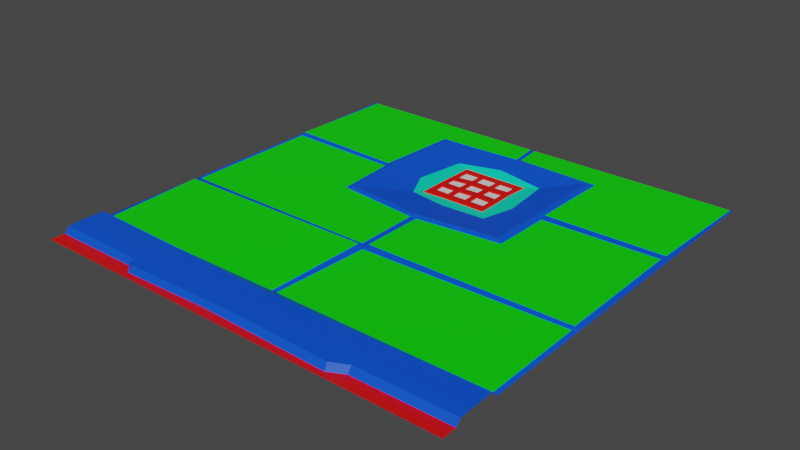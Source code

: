 # Source: road8.blend  (saved by Blender 3.6.11; exported with 4.5.12 LTS)
import bpy
from mathutils import Matrix  # noqa: F401  (used for matrix-valued properties, if any)

bpy.ops.wm.read_factory_settings(use_empty=True)
scene = bpy.context.scene
scene.name = 'Scene'

# ---- materials (node trees are filled in below, after node groups)
mat_material_001 = bpy.data.materials.new('Material.001')
mat_material_001.use_transparent_shadow = False
mat_material_002 = bpy.data.materials.new('Material.002')
mat_material_002.use_transparent_shadow = False
mat_material_003 = bpy.data.materials.new('Material.003')
mat_material_003.use_transparent_shadow = False
mat_material_004 = bpy.data.materials.new('Material.004')
mat_material_004.use_transparent_shadow = False
mat_material_005 = bpy.data.materials.new('Material.005')
mat_material_005.use_transparent_shadow = False

# ---- material node trees
mat_material_001.use_nodes = True; mat_material_001.node_tree.nodes.clear()
_N = mat_material_001.node_tree.nodes; _L = mat_material_001.node_tree.links
n0 = _N.new('ShaderNodeBsdfPrincipled'); n0.name = 'Principled BSDF'; n0.location = (10, 300)
n0.distribution = 'GGX'
n0.subsurface_method = 'RANDOM_WALK_SKIN'
n0.inputs[0].default_value = (0.0, 0.08102, 0.8, 1.0)
n0.inputs[3].default_value = 1.45
n0.inputs[27].default_value = (0.0, 0.0, 0.0, 1.0)
n0.inputs[28].default_value = 1.0
n1 = _N.new('ShaderNodeOutputMaterial'); n1.name = 'Material Output'; n1.location = (300, 300)
_L.new(n0.outputs[0], n1.inputs[0])
n1.is_active_output = True
mat_material_002.use_nodes = True; mat_material_002.node_tree.nodes.clear()
_N = mat_material_002.node_tree.nodes; _L = mat_material_002.node_tree.links
n0 = _N.new('ShaderNodeBsdfPrincipled'); n0.name = 'Principled BSDF'; n0.location = (10, 300)
n0.distribution = 'GGX'
n0.subsurface_method = 'RANDOM_WALK_SKIN'
n0.inputs[0].default_value = (0.8, 0.00248, 0.0, 1.0)
n0.inputs[3].default_value = 1.45
n0.inputs[27].default_value = (0.0, 0.0, 0.0, 1.0)
n0.inputs[28].default_value = 1.0
n1 = _N.new('ShaderNodeOutputMaterial'); n1.name = 'Material Output'; n1.location = (300, 300)
_L.new(n0.outputs[0], n1.inputs[0])
n1.is_active_output = True
mat_material_003.use_nodes = True; mat_material_003.node_tree.nodes.clear()
_N = mat_material_003.node_tree.nodes; _L = mat_material_003.node_tree.links
n0 = _N.new('ShaderNodeBsdfPrincipled'); n0.name = 'Principled BSDF'; n0.location = (10, 300)
n0.distribution = 'GGX'
n0.subsurface_method = 'RANDOM_WALK_SKIN'
n0.inputs[0].default_value = (0.001275, 0.8, 0.0, 1.0)
n0.inputs[3].default_value = 1.45
n0.inputs[27].default_value = (0.0, 0.0, 0.0, 1.0)
n0.inputs[28].default_value = 1.0
n1 = _N.new('ShaderNodeOutputMaterial'); n1.name = 'Material Output'; n1.location = (300, 300)
_L.new(n0.outputs[0], n1.inputs[0])
n1.is_active_output = True
mat_material_004.use_nodes = True; mat_material_004.node_tree.nodes.clear()
_N = mat_material_004.node_tree.nodes; _L = mat_material_004.node_tree.links
n0 = _N.new('ShaderNodeBsdfPrincipled'); n0.name = 'Principled BSDF'; n0.location = (10, 300)
n0.distribution = 'GGX'
n0.subsurface_method = 'RANDOM_WALK_SKIN'
n0.inputs[3].default_value = 1.45
n0.inputs[27].default_value = (0.0, 0.0, 0.0, 1.0)
n0.inputs[28].default_value = 1.0
n1 = _N.new('ShaderNodeOutputMaterial'); n1.name = 'Material Output'; n1.location = (300, 300)
_L.new(n0.outputs[0], n1.inputs[0])
n1.is_active_output = True
mat_material_005.use_nodes = True; mat_material_005.node_tree.nodes.clear()
_N = mat_material_005.node_tree.nodes; _L = mat_material_005.node_tree.links
n0 = _N.new('ShaderNodeBsdfPrincipled'); n0.name = 'Principled BSDF'; n0.location = (10, 300)
n0.distribution = 'GGX'
n0.subsurface_method = 'RANDOM_WALK_SKIN'
n0.inputs[0].default_value = (0.0, 0.8, 0.514, 1.0)
n0.inputs[3].default_value = 1.45
n0.inputs[27].default_value = (0.0, 0.0, 0.0, 1.0)
n0.inputs[28].default_value = 1.0
n1 = _N.new('ShaderNodeOutputMaterial'); n1.name = 'Material Output'; n1.location = (300, 300)
_L.new(n0.outputs[0], n1.inputs[0])
n1.is_active_output = True

# ---- world
world_world = bpy.data.worlds.new('World'); scene.world = world_world
world_world.use_nodes = True; world_world.node_tree.nodes.clear()
_N = world_world.node_tree.nodes; _L = world_world.node_tree.links
n0 = _N.new('ShaderNodeOutputWorld'); n0.name = 'World Output'; n0.location = (300, 300)
n1 = _N.new('ShaderNodeBackground'); n1.name = 'Background'; n1.location = (10, 300)
n1.inputs[0].default_value = (0.05088, 0.05088, 0.05088, 1.0)
_L.new(n1.outputs[0], n0.inputs[0])
n0.is_active_output = True
world_world.color = (0.05088, 0.05088, 0.05088)
world_world.use_sun_shadow = False
world_world.sun_shadow_jitter_overblur = 0.0

# ---- meshes
me_mesh = bpy.data.meshes.new('Mesh')
me_mesh.from_pydata([(500.0, 1.118e-06, -0.001526), (500.0, -7.451e-07, -500.0), (0.0, 1.118e-06, -0.001526), (0.0, -7.451e-07, -500.0), (500.0, 6.97, -33.01), (0.0, 6.97, -33.01), (500.0, 6.97, -64.44), (0.0, 6.97, -64.44), (500.0, 6.184, -22.85), (0.0, 6.184, -22.85), (500.0, -7.451e-07, -69.51), (0.0, -7.451e-07, -69.51), (0.0, 7.451e-07, -16.89), (500.0, 7.451e-07, -16.89), (500.0, -7.451e-07, -361.1), (0.0, -7.451e-07, -361.1), (247.0, 7.451e-07, -0.001526), (218.6, 7.451e-07, -10.9), (251.5, 6.184, -15.41), (251.5, 6.97, -38.43), (237.9, 6.97, -59.28), (250.0, -7.451e-07, -71.87), (250.0, -7.451e-07, -500.0), (244.0, -7.451e-07, -71.87), (244.0, -7.451e-07, -500.0), (497.4, -7.451e-07, -500.0), (493.4, -7.451e-07, -365.5), (492.3, -7.451e-07, -356.2), (496.2, 1.919, -69.58), (494.5, 6.97, -64.44), (494.5, 6.97, -33.01), (494.5, 6.184, -22.85), (494.5, 7.451e-07, -16.89), (3.359, -7.451e-07, -500.0), (3.359, 2.437, -363.8), (3.359, -7.451e-07, -358.4), (5.514, -7.451e-07, -69.51), (8.165, 6.97, -65.54), (5.916, 6.97, -33.01), (5.916, 6.184, -22.85), (5.915, 7.451e-07, -16.89), (105.8, 6.184, -22.15), (103.4, 7.451e-07, -16.76), (116.4, 6.184, -12.42), (114.2, 7.451e-07, -7.569), (369.5, 6.184, -12.75), (371.1, 7.451e-07, -7.143), (388.2, 6.184, -21.93), (389.1, 7.451e-07, -16.24), (0.0, -7.451e-07, -192.3), (4.281, -7.451e-07, -195.5), (247.6, 0.618, -194.2), (255.1, 1.531, -195.1), (494.5, 2.353, -195.2), (500.0, -7.451e-07, -192.3), (4.363, 2.835, -186.1), (247.9, 2.95, -187.8), (255.3, -7.451e-07, -185.9), (494.7, 0.8947, -190.1), (500.0, -7.451e-07, -453.2), (496.0, -7.451e-07, -454.7), (254.6, 1.71, -463.9), (247.7, 0.0, -463.7), (3.359, 0.8211, -454.1), (0.0, -7.451e-07, -453.2), (144.6, -7.451e-07, -500.0), (145.9, 0.6092, -460.7), (140.4, 1.218, -360.2), (141.4, 0.5402, -353.6), (147.1, 0.3628, -194.7), (147.3, 2.903, -187.1), (145.5, -7.451e-07, -70.9), (143.0, 6.97, -61.87), (150.0, 6.97, -36.19), (64.55, 6.184, -22.44), (63.14, 7.451e-07, -16.82), (67.03, 8.989e-07, -4.443), (230.3, 7.451e-07, -6.401), (424.3, 8.989e-07, -4.193), (432.7, 7.451e-07, -16.51), (432.1, 6.184, -22.31), (351.9, 6.97, -36.19), (343.9, 6.97, -61.41), (351.7, 0.7928, -70.92), (354.2, 0.3695, -187.7), (354.0, 1.87, -195.1), (355.6, 0.0, -353.7), (354.6, 1.71, -361.6), (355.4, 0.8552, -461.3), (352.2, -7.451e-07, -500.0), (0.0, -7.451e-07, -285.8), (3.77, -7.451e-07, -285.8), (145.8, 0.2701, -281.8), (246.4, 0.5402, -271.1), (253.7, -2.328e-08, -271.9), (354.7, 0.4798, -282.2), (493.3, 1.049, -284.4), (500.0, -7.451e-07, -285.8), (213.1, -5.383, -376.0), (250.3, -5.4, -375.5), (213.7, -5.34, -338.8), (251.0, -5.34, -338.8), (289.6, -5.381, -376.1), (290.2, -5.355, -339.0), (213.7, -5.364, -415.1), (251.4, -5.381, -414.9), (290.4, -5.381, -415.3), (347.2, 2.913, -456.0), (348.3, 2.913, -357.6), (346.5, 2.562, -287.5), (250.2, 2.366, -276.7), (153.8, 2.366, -287.1), (147.9, 2.935, -357.2), (154.0, 2.683, -455.5), (251.2, 3.712, -458.6), (198.1, -3.265, -420.0), (188.6, -3.451, -360.1), (204.6, -4.176, -327.7), (250.8, -3.635, -320.3), (302.1, -4.406, -324.2), (313.8, -3.145, -360.8), (308.3, -2.765, -421.3), (251.3, 0.2163, -428.5), (213.8, -3.737, -338.5), (241.3, -3.754, -340.8), (265.0, -3.754, -340.8), (288.7, -3.754, -340.8), (213.6, -3.942, -365.6), (239.6, -3.938, -365.1), (262.9, -3.949, -366.6), (288.7, -3.942, -365.6), (213.6, -4.114, -388.4), (239.8, -4.112, -388.1), (263.5, -4.112, -388.1), (288.4, -4.121, -389.3), (213.6, -4.31, -414.3), (239.3, -4.31, -414.3), (265.0, -4.31, -414.3), (290.7, -4.31, -414.3), (218.8, -3.81, -348.1), (237.5, -3.804, -347.4), (237.2, -3.905, -360.8), (218.5, -3.909, -361.3), (242.2, -3.804, -347.4), (261.1, -3.804, -347.4), (260.6, -3.917, -362.3), (242.0, -3.905, -360.8), (265.9, -3.804, -347.4), (284.8, -3.804, -347.4), (284.8, -3.909, -361.3), (265.3, -3.917, -362.3), (218.5, -3.975, -369.9), (237.2, -3.971, -369.4), (237.5, -4.079, -383.8), (218.5, -4.059, -381.1), (242.0, -3.971, -369.4), (260.6, -3.982, -370.9), (261.1, -4.079, -383.8), (242.2, -4.079, -383.8), (265.3, -3.982, -370.9), (284.8, -3.975, -369.9), (284.5, -4.089, -385.0), (265.9, -4.079, -383.8), (218.5, -4.124, -389.7), (237.5, -4.145, -392.4), (237.5, -4.25, -406.3), (218.5, -4.25, -406.3), (242.2, -4.145, -392.4), (261.1, -4.145, -392.4), (261.1, -4.25, -406.3), (242.2, -4.25, -406.3), (265.9, -4.145, -392.4), (284.5, -4.154, -393.7), (284.8, -4.25, -406.3), (265.9, -4.25, -406.3), (221.5, -6.394, -350.0), (234.7, -6.39, -349.5), (234.5, -6.461, -358.9), (221.4, -6.464, -359.2), (244.7, -6.389, -349.4), (258.6, -6.389, -349.4), (258.2, -6.472, -360.3), (244.5, -6.464, -359.2), (268.1, -6.388, -349.3), (282.4, -6.388, -349.3), (282.4, -6.467, -359.7), (267.7, -6.473, -360.4), (220.5, -6.555, -371.3), (235.3, -6.552, -370.9), (235.5, -6.638, -382.3), (220.5, -6.622, -380.1), (244.7, -6.556, -371.4), (258.0, -6.564, -372.5), (258.4, -6.634, -381.7), (244.8, -6.634, -381.7), (269.2, -6.572, -373.5), (280.9, -6.567, -372.9), (280.8, -6.636, -382.0), (269.5, -6.631, -381.3), (221.3, -6.713, -392.2), (234.7, -6.727, -394.1), (234.7, -6.801, -403.8), (221.3, -6.801, -403.8), (244.4, -6.727, -394.0), (258.9, -6.727, -394.0), (258.9, -6.808, -404.7), (244.4, -6.808, -404.7), (268.3, -6.729, -394.3), (282.1, -6.735, -395.1), (282.3, -6.806, -404.5), (268.3, -6.806, -404.5), (209.4, -6.267, -333.2), (240.1, -6.287, -335.9), (209.1, -6.498, -363.8), (266.5, -6.287, -335.9), (292.9, -6.287, -335.9), (292.9, -6.498, -363.8), (209.1, -6.694, -389.7), (292.6, -6.702, -390.8), (209.1, -6.919, -419.4), (295.2, -6.919, -419.4), (237.8, -6.919, -419.4), (266.5, -6.919, -419.4)], [], [(76, 77, 17, 44), (72, 73, 19, 20), (71, 72, 20, 23), (73, 74, 41, 19), (43, 44, 17, 18), (69, 51, 93, 92), (0, 13, 32), (31, 32, 13, 8), (30, 31, 8, 4), (29, 30, 4, 6), (28, 29, 6, 10), (53, 54, 97, 96), (26, 27, 14), (60, 26, 14, 59), (23, 20, 21), (51, 52, 94, 93), (94, 52, 85, 95), (21, 20, 82, 83), (20, 19, 81, 82), (19, 47, 80, 81), (47, 48, 79, 80), (78, 79, 48, 46), (15, 34, 63, 64), (15, 35, 34), (90, 49, 50, 91), (7, 37, 36, 11), (5, 38, 37, 7), (9, 39, 38, 5), (12, 40, 39, 9), (2, 40, 12), (74, 75, 42, 41), (41, 42, 44, 43), (18, 17, 46, 45), (45, 46, 48, 47), (76, 44, 42, 75), (78, 46, 17, 77), (19, 41, 43, 18), (19, 18, 45, 47), (49, 55, 50), (51, 69, 70, 56), (52, 51, 56, 57), (85, 52, 57, 84), (54, 53, 58), (11, 36, 55, 49), (56, 70, 71, 23), (57, 56, 23, 21), (84, 57, 21, 83), (54, 58, 28, 10), (25, 60, 59, 1), (22, 61, 88, 89), (24, 62, 61, 22), (65, 66, 62, 24), (64, 63, 33, 3), (27, 96, 97, 14), (90, 91, 35, 15), (33, 63, 66, 65), (63, 34, 67, 66), (34, 35, 68, 67), (35, 91, 92, 68), (50, 69, 92, 91), (70, 69, 50, 55), (71, 70, 55, 36), (36, 37, 72, 71), (37, 38, 73, 72), (38, 39, 74, 73), (39, 40, 75, 74), (2, 76, 75, 40), (2, 16, 77, 76), (0, 78, 77, 16), (0, 32, 79, 78), (80, 79, 32, 31), (81, 80, 31, 30), (82, 81, 30, 29), (83, 82, 29, 28), (58, 84, 83, 28), (53, 85, 84, 58), (85, 53, 96, 95), (86, 95, 96, 27), (87, 86, 27, 26), (88, 87, 26, 60), (89, 88, 60, 25), (98, 100, 101, 99), (99, 101, 103, 102), (105, 104, 98, 99), (106, 105, 99, 102), (67, 68, 112), (68, 92, 111, 112), (92, 93, 110, 111), (93, 94, 110), (86, 87, 108), (94, 95, 109, 110), (95, 86, 108, 109), (62, 66, 113, 114), (66, 67, 112, 113), (61, 62, 114), (88, 61, 114, 107), (87, 88, 107, 108), (120, 121, 106, 102), (119, 120, 102, 103), (118, 119, 103, 101), (117, 118, 101, 100), (116, 117, 100, 98), (115, 116, 98, 104), (122, 115, 104, 105), (121, 122, 105, 106), (113, 112, 116, 115), (112, 111, 117, 116), (111, 110, 118, 117), (110, 109, 119, 118), (109, 108, 120, 119), (108, 107, 121, 120), (107, 114, 122, 121), (114, 113, 115, 122), (123, 124, 140, 139), (124, 128, 141, 140), (128, 127, 142, 141), (127, 123, 139, 142), (124, 125, 144, 143), (125, 129, 145, 144), (129, 128, 146, 145), (128, 124, 143, 146), (125, 126, 148, 147), (126, 130, 149, 148), (130, 129, 150, 149), (129, 125, 147, 150), (127, 128, 152, 151), (128, 132, 153, 152), (132, 131, 154, 153), (131, 127, 151, 154), (128, 129, 156, 155), (129, 133, 157, 156), (133, 132, 158, 157), (132, 128, 155, 158), (129, 130, 160, 159), (130, 134, 161, 160), (134, 133, 162, 161), (133, 129, 159, 162), (131, 132, 164, 163), (132, 136, 165, 164), (136, 135, 166, 165), (135, 131, 163, 166), (132, 133, 168, 167), (133, 137, 169, 168), (137, 136, 170, 169), (136, 132, 167, 170), (133, 134, 172, 171), (134, 138, 173, 172), (138, 137, 174, 173), (137, 133, 171, 174), (139, 140, 176, 175), (140, 141, 177, 176), (141, 142, 178, 177), (142, 139, 175, 178), (143, 144, 180, 179), (144, 145, 181, 180), (145, 146, 182, 181), (146, 143, 179, 182), (147, 148, 184, 183), (148, 149, 185, 184), (149, 150, 186, 185), (150, 147, 183, 186), (151, 152, 188, 187), (152, 153, 189, 188), (153, 154, 190, 189), (154, 151, 187, 190), (155, 156, 192, 191), (156, 157, 193, 192), (157, 158, 194, 193), (158, 155, 191, 194), (159, 160, 196, 195), (160, 161, 197, 196), (161, 162, 198, 197), (162, 159, 195, 198), (163, 164, 200, 199), (164, 165, 201, 200), (165, 166, 202, 201), (166, 163, 199, 202), (167, 168, 204, 203), (168, 169, 205, 204), (169, 170, 206, 205), (170, 167, 203, 206), (171, 172, 208, 207), (172, 173, 209, 208), (173, 174, 210, 209), (174, 171, 207, 210), (124, 123, 211, 212), (123, 127, 213, 211), (125, 124, 212, 214), (126, 125, 214, 215), (130, 126, 215, 216), (127, 131, 217, 213), (134, 130, 216, 218), (131, 135, 219, 217), (138, 134, 218, 220), (135, 136, 221, 219), (136, 137, 222, 221), (137, 138, 220, 222)])
me_mesh.polygons.foreach_set('use_smooth', [True] * 197)
me_mesh.polygons.foreach_set('material_index', [1, 0, 0, 0, 0, 2, 1, 0, 0, 0, 0, 0, 0, 0, 0, 0, 2, 0, 0, 0, 0, 1, 0, 0, 0, 0, 0, 0, 0, 1, 0, 0, 0, 0, 1, 1, 0, 0, 0, 0, 0, 0, 0, 0, 2, 0, 2, 0, 0, 2, 0, 2, 0, 0, 0, 2, 2, 0, 2, 2, 0, 2, 0, 0, 0, 0, 1, 1, 1, 1, 0, 0, 0, 0, 2, 0, 2, 2, 0, 2, 2, 3, 3, 3, 3, 0, 0, 0, 0, 0, 0, 0, 0, 0, 0, 0, 0, 4, 4, 4, 4, 4, 4, 4, 4, 0, 0, 0, 0, 0, 0, 0, 0, 1, 1, 1, 1, 1, 1, 1, 1, 1, 1, 1, 1, 1, 1, 1, 1, 1, 1, 1, 1, 1, 1, 1, 1, 1, 1, 1, 1, 1, 1, 1, 1, 1, 1, 1, 1, 1, 1, 1, 1, 1, 1, 1, 1, 1, 1, 1, 1, 1, 1, 1, 1, 1, 1, 1, 1, 1, 1, 1, 1, 1, 1, 1, 1, 1, 1, 1, 1, 1, 1, 1, 1, 1, 1, 1, 1, 1, 1, 1, 1, 1, 1, 1, 1])
_k = set([(4, 30), (5, 38), (6, 29), (7, 37), (8, 31), (9, 39), (10, 28), (11, 36), (12, 40), (13, 32), (14, 27), (15, 34), (15, 35), (17, 18), (17, 44), (17, 46), (18, 43), (18, 45), (19, 41), (19, 47), (19, 73), (19, 81), (20, 21), (20, 23), (20, 72), (20, 82), (21, 23), (21, 57), (21, 83), (22, 61), (23, 56), (23, 71), (24, 62), (26, 27), (26, 87), (27, 86), (27, 96), (28, 29), (28, 58), (28, 83), (29, 82), (30, 81), (31, 80), (32, 79), (33, 63), (34, 35), (34, 63), (34, 67), (35, 68), (36, 37), (36, 55), (36, 71), (37, 72), (38, 73), (39, 40), (39, 74), (40, 75), (41, 42), (41, 43), (41, 74), (42, 44), (42, 75), (43, 44), (45, 46), (45, 47), (46, 48), (47, 48), (47, 80), (48, 79), (49, 50), (49, 55), (50, 55), (50, 69), (51, 52), (51, 56), (51, 69), (51, 93), (52, 57), (52, 85), (52, 94), (53, 54), (53, 58), (53, 85), (53, 96), (54, 58), (55, 70), (56, 57), (56, 70), (57, 84), (58, 84), (61, 62), (61, 88), (61, 114), (62, 66), (62, 114), (66, 67), (66, 113), (67, 68), (67, 112), (68, 92), (68, 112), (86, 87), (86, 95), (86, 108), (87, 88), (87, 108), (88, 107), (92, 93), (92, 111), (93, 94), (93, 110), (94, 95), (94, 110), (95, 109), (98, 100), (98, 104), (98, 116), (100, 101), (100, 117), (101, 103), (101, 118), (102, 103), (102, 106), (102, 120), (103, 119), (104, 105), (104, 115), (105, 106), (106, 121), (107, 108), (107, 114), (107, 121), (108, 109), (108, 120), (109, 110), (109, 119), (110, 111), (110, 118), (111, 112), (111, 117), (112, 113), (112, 116), (113, 114), (113, 115), (114, 122), (115, 116), (115, 122), (116, 117), (117, 118), (118, 119), (119, 120), (120, 121), (121, 122), (123, 124), (123, 127), (123, 211), (124, 125), (124, 212), (125, 126), (126, 130), (126, 215), (127, 131), (130, 134), (131, 135), (134, 138), (134, 218), (135, 136), (135, 219), (136, 137), (137, 138), (138, 220), (139, 140), (139, 142), (139, 175), (140, 141), (140, 176), (141, 142), (141, 177), (142, 178), (143, 144), (143, 146), (143, 179), (144, 145), (144, 180), (145, 146), (145, 181), (146, 182), (147, 148), (147, 150), (147, 183), (148, 149), (148, 184), (149, 150), (149, 185), (150, 186), (151, 152), (151, 154), (151, 187), (152, 153), (152, 188), (153, 154), (153, 189), (154, 190), (155, 156), (155, 158), (155, 191), (156, 157), (156, 192), (157, 158), (157, 193), (158, 194), (159, 160), (159, 162), (159, 195), (160, 161), (160, 196), (161, 162), (161, 197), (162, 198), (163, 164), (163, 166), (163, 199), (164, 165), (164, 200), (165, 166), (165, 201), (166, 202), (167, 168), (167, 170), (167, 203), (168, 169), (168, 204), (169, 170), (169, 205), (170, 206), (171, 172), (171, 174), (171, 207), (172, 173), (172, 208), (173, 174), (173, 209), (174, 210)])
me_mesh.attributes.new('sharp_edge', 'BOOLEAN', 'EDGE').data.foreach_set('value', [ (min(e.vertices), max(e.vertices)) in _k for e in me_mesh.edges])
_uv = me_mesh.uv_layers.new(name='map1')
_uv.uv.foreach_set('vector', [0.06409, 0.2095, 0.06409, 0.2095, 0.06409, 0.2095, 0.06409, 0.2095, 0.1017, 0.279, 0.1017, 0.279, 0.1017, 0.279, 0.1017, 0.279, 0.1017, 0.279, 0.1017, 0.279, 0.1017, 0.279, 0.1017, 0.279, 0.1005, 0.2781, 0.1005, 0.2781, 0.1005, 0.2781, 0.1005, 0.2781, 0.1017, 0.279, 0.1017, 0.279, 0.1017, 0.279, 0.1017, 0.279, 0.1018, 0.2991, 0.1018, 0.2991, 0.1018, 0.2991, 0.1018, 0.2991, 0.06409, 0.2095, 0.06409, 0.2095, 0.06409, 0.2095, 0.102, 0.2507, 0.102, 0.2507, 0.102, 0.2507, 0.102, 0.2507, 0.1008, 0.2542, 0.1008, 0.2542, 0.1008, 0.2542, 0.1008, 0.2542, 0.102, 0.2507, 0.102, 0.2507, 0.102, 0.2507, 0.102, 0.2507, 0.102, 0.2507, 0.102, 0.2507, 0.102, 0.2507, 0.102, 0.2507, 0.1022, 0.2708, 0.1022, 0.2708, 0.1022, 0.2708, 0.1022, 0.2708, 0.1022, 0.2708, 0.1022, 0.2708, 0.1022, 0.2708, 0.1022, 0.2708, 0.1022, 0.2708, 0.1022, 0.2708, 0.1022, 0.2708, 0.102, 0.2732, 0.102, 0.2732, 0.102, 0.2732, 0.1022, 0.2708, 0.1022, 0.2708, 0.1022, 0.2708, 0.1022, 0.2708, 0.1018, 0.2991, 0.1018, 0.2991, 0.1018, 0.2991, 0.1018, 0.2991, 0.1017, 0.279, 0.1017, 0.279, 0.1017, 0.279, 0.1017, 0.279, 0.1017, 0.279, 0.1017, 0.279, 0.1017, 0.279, 0.1017, 0.279, 0.1005, 0.2781, 0.1005, 0.2781, 0.1005, 0.2781, 0.1005, 0.2781, 0.1017, 0.279, 0.1017, 0.279, 0.1017, 0.279, 0.1017, 0.279, 0.06409, 0.2095, 0.06409, 0.2095, 0.06409, 0.2095, 0.06409, 0.2095, 0.1022, 0.2708, 0.1022, 0.2708, 0.1022, 0.2708, 0.1022, 0.2708, 0.1022, 0.2708, 0.1022, 0.2708, 0.1022, 0.2708, 0.1022, 0.2708, 0.1022, 0.2708, 0.1022, 0.2708, 0.1022, 0.2708, 0.102, 0.2507, 0.102, 0.2507, 0.102, 0.2507, 0.102, 0.2507, 0.102, 0.2507, 0.102, 0.2507, 0.102, 0.2507, 0.102, 0.2507, 0.1008, 0.2542, 0.1008, 0.2542, 0.1008, 0.2542, 0.1008, 0.2542, 0.102, 0.2507, 0.102, 0.2507, 0.102, 0.2507, 0.102, 0.2507, 0.06409, 0.2095, 0.06409, 0.2095, 0.06409, 0.2095, 0.1017, 0.279, 0.1017, 0.279, 0.1017, 0.279, 0.1017, 0.279, 0.1017, 0.279, 0.1017, 0.279, 0.1017, 0.279, 0.1017, 0.279, 0.1017, 0.279, 0.1017, 0.279, 0.1017, 0.279, 0.1017, 0.279, 0.1017, 0.279, 0.1017, 0.279, 0.1017, 0.279, 0.1017, 0.279, 0.06409, 0.2095, 0.06409, 0.2095, 0.06409, 0.2095, 0.06409, 0.2095, 0.06409, 0.2095, 0.06409, 0.2095, 0.06409, 0.2095, 0.06409, 0.2095, 0.1005, 0.2781, 0.1005, 0.2781, 0.1005, 0.2781, 0.1005, 0.2781, 0.1005, 0.2781, 0.1005, 0.2781, 0.1005, 0.2781, 0.1005, 0.2781, 0.1013, 0.2771, 0.1013, 0.2771, 0.1013, 0.2771, 0.1013, 0.2771, 0.1013, 0.2771, 0.1013, 0.2771, 0.1013, 0.2771, 0.1013, 0.2771, 0.1013, 0.2771, 0.1013, 0.2771, 0.1013, 0.2771, 0.1013, 0.2771, 0.1013, 0.2771, 0.1013, 0.2771, 0.1013, 0.2771, 0.1013, 0.2771, 0.1013, 0.2771, 0.1013, 0.2771, 0.1022, 0.2708, 0.1022, 0.2708, 0.1022, 0.2708, 0.1022, 0.2708, 0.1018, 0.2991, 0.1018, 0.2991, 0.1018, 0.2991, 0.1018, 0.2991, 0.1022, 0.2708, 0.1022, 0.2708, 0.1022, 0.2708, 0.1022, 0.2708, 0.1018, 0.2991, 0.1018, 0.2991, 0.1018, 0.2991, 0.1018, 0.2991, 0.1022, 0.2708, 0.1022, 0.2708, 0.1022, 0.2708, 0.1022, 0.2708, 0.1022, 0.2708, 0.1022, 0.2708, 0.1022, 0.2708, 0.1022, 0.2708, 0.1018, 0.2991, 0.1018, 0.2991, 0.1018, 0.2991, 0.1018, 0.2991, 0.1022, 0.2708, 0.1022, 0.2708, 0.1022, 0.2708, 0.1022, 0.2708, 0.1018, 0.2991, 0.1018, 0.2991, 0.1018, 0.2991, 0.1018, 0.2991, 0.1022, 0.2708, 0.1022, 0.2708, 0.1022, 0.2708, 0.1022, 0.2708, 0.1022, 0.2708, 0.1022, 0.2708, 0.1022, 0.2708, 0.1022, 0.2708, 0.1022, 0.2708, 0.1022, 0.2708, 0.1022, 0.2708, 0.1022, 0.2708, 0.1018, 0.2991, 0.1018, 0.2991, 0.1018, 0.2991, 0.1018, 0.2991, 0.1018, 0.2991, 0.1018, 0.2991, 0.1018, 0.2991, 0.1018, 0.2991, 0.1022, 0.2708, 0.1022, 0.2708, 0.1022, 0.2708, 0.1022, 0.2708, 0.1018, 0.2991, 0.1018, 0.2991, 0.1018, 0.2991, 0.1018, 0.2991, 0.1018, 0.2991, 0.1018, 0.2991, 0.1018, 0.2991, 0.1018, 0.2991, 0.1013, 0.2771, 0.1013, 0.2771, 0.1013, 0.2771, 0.1013, 0.2771, 0.1018, 0.2991, 0.1018, 0.2991, 0.1018, 0.2991, 0.1018, 0.2991, 0.1017, 0.279, 0.1017, 0.279, 0.1017, 0.279, 0.1017, 0.279, 0.1017, 0.279, 0.1017, 0.279, 0.1017, 0.279, 0.1017, 0.279, 0.1005, 0.2781, 0.1005, 0.2781, 0.1005, 0.2781, 0.1005, 0.2781, 0.1017, 0.279, 0.1017, 0.279, 0.1017, 0.279, 0.1017, 0.279, 0.06409, 0.2095, 0.06409, 0.2095, 0.06409, 0.2095, 0.06409, 0.2095, 0.06409, 0.2095, 0.06409, 0.2095, 0.06409, 0.2095, 0.06409, 0.2095, 0.06409, 0.2095, 0.06409, 0.2095, 0.06409, 0.2095, 0.06409, 0.2095, 0.06409, 0.2095, 0.06409, 0.2095, 0.06409, 0.2095, 0.06409, 0.2095, 0.1017, 0.279, 0.1017, 0.279, 0.1017, 0.279, 0.1017, 0.279, 0.1005, 0.2781, 0.1005, 0.2781, 0.1005, 0.2781, 0.1005, 0.2781, 0.1017, 0.279, 0.1017, 0.279, 0.1017, 0.279, 0.1017, 0.279, 0.1017, 0.279, 0.1017, 0.279, 0.1017, 0.279, 0.1017, 0.279, 0.1018, 0.2991, 0.1018, 0.2991, 0.1018, 0.2991, 0.1018, 0.2991, 0.1013, 0.2771, 0.1013, 0.2771, 0.1013, 0.2771, 0.1013, 0.2771, 0.1018, 0.2991, 0.1018, 0.2991, 0.1018, 0.2991, 0.1018, 0.2991, 0.1018, 0.2991, 0.1018, 0.2991, 0.1018, 0.2991, 0.1018, 0.2991, 0.1022, 0.2708, 0.1022, 0.2708, 0.1022, 0.2708, 0.1022, 0.2708, 0.1018, 0.2991, 0.1018, 0.2991, 0.1018, 0.2991, 0.1018, 0.2991, 0.1018, 0.2991, 0.1018, 0.2991, 0.1018, 0.2991, 0.1018, 0.2991, 0.07317, 0.01207, 0.07317, 0.01207, 0.07317, 0.01207, 0.07317, 0.01207, 0.07317, 0.01207, 0.07317, 0.01207, 0.07317, 0.01207, 0.07317, 0.01207, 0.07317, 0.01207, 0.07316, 0.01207, 0.07317, 0.01207, 0.07317, 0.01207, 0.07317, 0.01207, 0.07317, 0.01207, 0.07317, 0.01207, 0.07317, 0.01207, 0.1031, 0.2762, 0.1031, 0.2762, 0.1031, 0.2762, 0.1031, 0.2762, 0.1031, 0.2762, 0.1031, 0.2762, 0.1031, 0.2762, 0.1031, 0.2762, 0.1031, 0.2762, 0.1031, 0.2762, 0.1031, 0.2762, 0.1031, 0.2762, 0.1031, 0.2762, 0.1031, 0.2762, 0.1031, 0.2762, 0.1031, 0.2762, 0.1031, 0.2762, 0.1031, 0.2762, 0.1031, 0.2762, 0.1031, 0.2762, 0.1031, 0.2762, 0.1031, 0.2762, 0.1031, 0.2762, 0.1031, 0.2762, 0.1031, 0.2762, 0.1031, 0.2762, 0.1031, 0.2762, 0.1031, 0.2762, 0.1031, 0.2762, 0.1031, 0.2762, 0.1031, 0.2762, 0.1031, 0.2762, 0.1031, 0.2762, 0.1031, 0.2762, 0.1031, 0.2762, 0.1031, 0.2762, 0.1031, 0.2762, 0.1031, 0.2762, 0.1031, 0.2762, 0.1031, 0.2762, 0.1031, 0.2762, 0.1031, 0.2762, 0.1031, 0.2762, 0.1031, 0.2762, 0.1004, 0.2504, 0.1004, 0.2504, 0.1004, 0.2504, 0.1004, 0.2504, 0.1004, 0.2504, 0.1004, 0.2504, 0.1004, 0.2504, 0.1004, 0.2504, 0.1004, 0.2504, 0.1004, 0.2504, 0.1004, 0.2504, 0.1004, 0.2504, 0.1004, 0.2504, 0.1004, 0.2504, 0.1004, 0.2504, 0.1004, 0.2504, 0.1004, 0.2504, 0.1004, 0.2504, 0.1004, 0.2504, 0.1004, 0.2504, 0.1004, 0.2504, 0.1004, 0.2504, 0.1004, 0.2504, 0.1004, 0.2504, 0.1004, 0.2504, 0.1004, 0.2504, 0.1004, 0.2504, 0.1004, 0.2504, 0.1004, 0.2504, 0.1004, 0.2504, 0.1004, 0.2504, 0.1004, 0.2504, 0.1031, 0.2762, 0.1031, 0.2762, 0.1031, 0.2762, 0.1031, 0.2762, 0.1031, 0.2762, 0.1031, 0.2762, 0.1031, 0.2762, 0.1031, 0.2762, 0.1031, 0.2762, 0.1031, 0.2762, 0.1031, 0.2762, 0.1031, 0.2762, 0.1031, 0.2762, 0.1031, 0.2762, 0.1031, 0.2762, 0.1031, 0.2762, 0.1031, 0.2762, 0.1031, 0.2762, 0.1031, 0.2762, 0.1031, 0.2762, 0.1031, 0.2762, 0.1031, 0.2762, 0.1031, 0.2762, 0.1031, 0.2762, 0.1031, 0.2762, 0.1031, 0.2762, 0.1031, 0.2762, 0.1031, 0.2762, 0.1031, 0.2762, 0.1031, 0.2762, 0.1031, 0.2762, 0.1031, 0.2762, 0.07899, 0.248, 0.07899, 0.248, 0.07899, 0.248, 0.07899, 0.248, 0.07899, 0.248, 0.07899, 0.248, 0.07899, 0.248, 0.07899, 0.248, 0.07899, 0.248, 0.07899, 0.248, 0.07899, 0.248, 0.07899, 0.248, 0.07899, 0.248, 0.07899, 0.248, 0.07899, 0.248, 0.07899, 0.248, 0.07899, 0.248, 0.07899, 0.248, 0.07899, 0.248, 0.07899, 0.248, 0.07899, 0.248, 0.07899, 0.248, 0.07899, 0.248, 0.07899, 0.248, 0.07899, 0.248, 0.07899, 0.248, 0.07899, 0.248, 0.07899, 0.248, 0.07899, 0.248, 0.07899, 0.248, 0.07899, 0.248, 0.07899, 0.248, 0.07899, 0.248, 0.07899, 0.248, 0.07899, 0.248, 0.07899, 0.248, 0.07899, 0.248, 0.07899, 0.248, 0.07899, 0.248, 0.07899, 0.248, 0.07899, 0.248, 0.07899, 0.248, 0.07899, 0.248, 0.07899, 0.248, 0.07899, 0.248, 0.07899, 0.248, 0.07899, 0.248, 0.07899, 0.248, 0.07899, 0.248, 0.07899, 0.248, 0.07899, 0.248, 0.07899, 0.248, 0.07899, 0.248, 0.07899, 0.248, 0.07899, 0.248, 0.07899, 0.248, 0.07899, 0.248, 0.07899, 0.248, 0.07899, 0.248, 0.07899, 0.248, 0.07899, 0.248, 0.07899, 0.248, 0.07899, 0.248, 0.07899, 0.248, 0.07899, 0.248, 0.07899, 0.248, 0.07899, 0.248, 0.07899, 0.248, 0.07899, 0.248, 0.07899, 0.248, 0.07899, 0.248, 0.07899, 0.248, 0.07899, 0.248, 0.07899, 0.248, 0.07899, 0.248, 0.07899, 0.248, 0.07899, 0.248, 0.07899, 0.248, 0.07899, 0.248, 0.07899, 0.248, 0.07899, 0.248, 0.07899, 0.248, 0.07899, 0.248, 0.07899, 0.248, 0.07899, 0.248, 0.07899, 0.248, 0.07899, 0.248, 0.07899, 0.248, 0.07899, 0.248, 0.07899, 0.248, 0.07899, 0.248, 0.07899, 0.248, 0.07899, 0.248, 0.07899, 0.248, 0.07899, 0.248, 0.07899, 0.248, 0.07899, 0.248, 0.07899, 0.248, 0.07899, 0.248, 0.07899, 0.248, 0.07899, 0.248, 0.07899, 0.248, 0.07899, 0.248, 0.07899, 0.248, 0.07899, 0.248, 0.07899, 0.248, 0.07899, 0.248, 0.07899, 0.248, 0.07899, 0.248, 0.07899, 0.248, 0.07899, 0.248, 0.07899, 0.248, 0.07899, 0.248, 0.07899, 0.248, 0.07899, 0.248, 0.07899, 0.248, 0.07899, 0.248, 0.07899, 0.248, 0.07899, 0.248, 0.07899, 0.248, 0.07899, 0.248, 0.07899, 0.248, 0.07899, 0.248, 0.07899, 0.248, 0.07899, 0.248, 0.07899, 0.248, 0.07899, 0.248, 0.07899, 0.248, 0.07899, 0.248, 0.07899, 0.248, 0.07899, 0.248, 0.07899, 0.248, 0.07899, 0.248, 0.07899, 0.248, 0.07899, 0.248, 0.07899, 0.248, 0.07899, 0.248, 0.07899, 0.248, 0.07899, 0.248, 0.07899, 0.248, 0.07899, 0.248, 0.07899, 0.248, 0.07899, 0.248, 0.07899, 0.248, 0.07899, 0.248, 0.07899, 0.248, 0.07899, 0.248, 0.07899, 0.248, 0.07899, 0.248, 0.07899, 0.248, 0.07899, 0.248, 0.07899, 0.248, 0.07899, 0.248, 0.07899, 0.248, 0.07899, 0.248, 0.07899, 0.248, 0.07899, 0.248, 0.07899, 0.248, 0.07899, 0.248, 0.07899, 0.248, 0.07899, 0.248, 0.07899, 0.248, 0.07899, 0.248, 0.07899, 0.248, 0.07899, 0.248, 0.07899, 0.248, 0.07899, 0.248, 0.07899, 0.248, 0.07899, 0.248, 0.07899, 0.248, 0.07899, 0.248, 0.07899, 0.248, 0.07899, 0.248, 0.07899, 0.248, 0.07899, 0.248, 0.07899, 0.248, 0.07899, 0.248, 0.07899, 0.248, 0.07899, 0.248, 0.07899, 0.248, 0.07899, 0.248, 0.07899, 0.248, 0.07899, 0.248, 0.07899, 0.248, 0.07899, 0.248, 0.07899, 0.248, 0.07899, 0.248, 0.07899, 0.248, 0.07899, 0.248, 0.07899, 0.248, 0.07899, 0.248, 0.07899, 0.248, 0.07899, 0.248, 0.07899, 0.248, 0.07899, 0.248, 0.07899, 0.248, 0.07899, 0.248, 0.07899, 0.248, 0.07899, 0.248, 0.07899, 0.248, 0.07899, 0.248, 0.07899, 0.248, 0.07899, 0.248, 0.07899, 0.248, 0.07899, 0.248, 0.07899, 0.248, 0.07899, 0.248, 0.07899, 0.248, 0.07899, 0.248, 0.07899, 0.248, 0.07899, 0.248, 0.07899, 0.248, 0.07899, 0.248, 0.07899, 0.248, 0.07899, 0.248, 0.07899, 0.248, 0.07899, 0.248, 0.07899, 0.248, 0.07899, 0.248, 0.07899, 0.248, 0.07899, 0.248, 0.07899, 0.248, 0.07899, 0.248, 0.07899, 0.248, 0.07899, 0.248, 0.07899, 0.248, 0.07899, 0.248, 0.07899, 0.248, 0.07899, 0.248, 0.07899, 0.248, 0.07899, 0.248, 0.07899, 0.248, 0.07899, 0.248, 0.07899, 0.248, 0.07899, 0.248, 0.07899, 0.248, 0.07899, 0.248, 0.07899, 0.248, 0.07899, 0.248, 0.07899, 0.248, 0.07899, 0.248, 0.07899, 0.248, 0.07899, 0.248, 0.07899, 0.248, 0.07899, 0.248, 0.07899, 0.248, 0.07899, 0.248, 0.07899, 0.248, 0.07899, 0.248, 0.07899, 0.248, 0.07899, 0.248, 0.07899, 0.248, 0.07899, 0.248, 0.07899, 0.248, 0.07899, 0.248, 0.07899, 0.248, 0.07899, 0.248, 0.07899, 0.248, 0.07899, 0.248, 0.07899, 0.248, 0.07899, 0.248, 0.07899, 0.248, 0.07899, 0.248, 0.07899, 0.248, 0.07899, 0.248, 0.07899, 0.248, 0.07899, 0.248, 0.07899, 0.248, 0.07899, 0.248, 0.07899, 0.248, 0.07899, 0.248, 0.07899, 0.248, 0.07899, 0.248, 0.07899, 0.248, 0.07899, 0.248, 0.07899, 0.248, 0.07899, 0.248, 0.07899, 0.248, 0.07899, 0.248, 0.07899, 0.248, 0.07899, 0.248, 0.07899, 0.248, 0.07899, 0.248, 0.07899, 0.248, 0.07899, 0.248, 0.07899, 0.248, 0.07899, 0.248, 0.07899, 0.248, 0.08195, 0.2487, 0.08195, 0.2487, 0.08195, 0.2487, 0.08195, 0.2487, 0.08195, 0.2487, 0.08195, 0.2487, 0.08195, 0.2487, 0.08195, 0.2487, 0.08195, 0.2487, 0.08195, 0.2487, 0.08195, 0.2487, 0.08195, 0.2487, 0.08195, 0.2487, 0.08195, 0.2487, 0.08195, 0.2487, 0.08195, 0.2487, 0.08195, 0.2487, 0.08195, 0.2487, 0.08195, 0.2487, 0.08195, 0.2487, 0.08195, 0.2487, 0.08195, 0.2487, 0.08195, 0.2487, 0.08195, 0.2487, 0.08195, 0.2487, 0.08195, 0.2487, 0.08195, 0.2487, 0.08195, 0.2487, 0.08195, 0.2487, 0.08195, 0.2487, 0.08195, 0.2487, 0.08195, 0.2487, 0.08195, 0.2487, 0.08195, 0.2487, 0.08195, 0.2487, 0.08195, 0.2487, 0.08195, 0.2487, 0.08195, 0.2487, 0.08195, 0.2487, 0.08195, 0.2487, 0.08195, 0.2487, 0.08195, 0.2487, 0.08195, 0.2487, 0.08195, 0.2487, 0.08195, 0.2487, 0.08195, 0.2487, 0.08195, 0.2487, 0.08195, 0.2487])
me_mesh.materials.append(mat_material_001)
me_mesh.materials.append(mat_material_002)
me_mesh.materials.append(mat_material_003)
me_mesh.materials.append(mat_material_004)
me_mesh.materials.append(mat_material_005)
me_mesh.update()
me_mesh.normals_split_custom_set([tuple(v) for v in zip(*[iter([1.262e-09, 1.0, -1.345e-08, 4.356e-10, 1.0, -1.692e-08, 1.608e-10, 1.0, -1.932e-08, 4.486e-10, 1.0, -1.705e-08, 0.0, 1.0, -3.127e-09, 0.0, 1.0, -8.028e-09, 0.0, 1.0, -1.623e-08, 0.0, 1.0, -1.827e-08, 0.005243, 0.7769, -0.6296, 0.005453, 0.7557, -0.6549, 0.004501, 0.8413, -0.5406, 0.004501, 0.8413, -0.5406, 0.000805, 0.9983, 0.05884, 0.0009352, 0.9977, 0.06836, 0.0007986, 0.9983, 0.05837, 0.0007986, 0.9983, 0.05837, 0.02182, 0.5628, 0.8263, 0.02182, 0.5628, 0.8263, 0.02182, 0.5628, 0.8263, 0.02182, 0.5628, 0.8263, -0.002387, 1.0, -0.0007538, -0.002557, 1.0, -0.001001, -0.002557, 1.0, -0.001001, -0.002565, 1.0, 0.0001451, -8.718e-10, 1.0, -1.866e-08, 0.0, 1.0, -2.206e-08, -6.517e-10, 1.0, -1.971e-08, 0.00268, 0.6914, 0.7225, 0.002688, 0.6914, 0.7225, 1.622e-07, 0.6937, 0.7203, 1.622e-07, 0.6937, 0.7203, -0.0004424, 0.9974, 0.07258, -0.0004405, 0.9974, 0.0726, 2.391e-07, 0.997, 0.07709, 2.391e-07, 0.997, 0.07709, 8.757e-08, 1.0, 7.299e-09, 8.763e-08, 1.0, 7.293e-09, 1.74e-07, 1.0, 0.0, 1.74e-07, 1.0, 0.0, 0.1395, 0.652, -0.7453, 0.1395, 0.652, -0.7453, 0.1395, 0.652, -0.7453, 0.1395, 0.652, -0.7453, 0.2692, 0.963, -0.008621, 0.2692, 0.963, -0.008621, 0.161, 0.9869, -0.008087, 0.1873, 0.9823, -0.008225, 0.003093, 1.0, -0.001462, 0.0, 1.0, 0.0, 0.0, 1.0, 0.0, 0.006617, 1.0, -0.0002123, 0.003093, 1.0, -0.001462, 0.0, 1.0, 0.0, 0.0, 1.0, 0.0, 0.0, 0.8749, -0.4843, 0.0, 0.8749, -0.4843, 0.0, 0.8749, -0.4843, -0.02613, 0.9996, -0.01003, -0.02613, 0.9996, -0.01003, -0.02613, 0.9996, -0.01003, -0.02613, 0.9996, -0.01003, -0.005018, 0.9998, -0.0178, -0.005018, 0.9998, -0.0178, -0.004316, 0.9999, -0.01624, -0.003694, 0.9999, -0.01453, -0.006202, 0.857, -0.5154, -0.006202, 0.857, -0.5154, -0.006302, 0.838, -0.5456, -0.006416, 0.8129, -0.5824, 0.0, 1.0, -1.827e-08, 0.0, 1.0, -1.623e-08, 0.0, 1.0, 3.167e-09, 0.0, 1.0, -2.525e-09, -0.0007337, 0.9984, 0.05688, -0.0007337, 0.9984, 0.05688, -0.0008705, 0.9977, 0.06749, -0.0007406, 0.9984, 0.05741, 0.005422, 0.6812, 0.7321, 0.005422, 0.6812, 0.7321, 0.00539, 0.686, 0.7276, 0.005392, 0.6857, 0.7279, -1.185e-09, 1.0, -1.143e-08, -1.167e-09, 1.0, -1.527e-08, -1.345e-09, 1.0, -8.848e-09, -2.823e-10, 1.0, -1.817e-08, -0.4397, 0.8981, -0.007954, -0.4397, 0.8981, -0.007954, -0.3208, 0.9471, -0.008388, -0.3645, 0.9312, -0.008248, -0.3133, 0.864, 0.3941, -0.3133, 0.864, 0.3941, -0.3133, 0.864, 0.3941, 0.0, 1.0, 0.0, 0.0, 1.0, 0.0, -0.002046, 1.0, -0.0004619, -0.001296, 1.0, 0.0003805, -0.06685, 0.552, -0.8312, -0.06685, 0.552, -0.8312, -0.06685, 0.552, -0.8312, -0.06685, 0.552, -0.8312, -1.358e-07, 1.0, 0.0, -7.14e-08, 1.0, 4.012e-09, -6.234e-08, 1.0, 4.576e-09, -1.358e-07, 1.0, 0.0, -2.058e-07, 0.997, 0.07709, 0.0004724, 0.9973, 0.07299, 0.0004746, 0.9973, 0.07298, -2.058e-07, 0.997, 0.07709, -1.928e-07, 0.6937, 0.7203, -1.928e-07, 0.6937, 0.7203, -1.928e-07, 0.6937, 0.7203, -1.928e-07, 0.6937, 0.7203, 8.914e-10, 1.0, -1.866e-08, 6.861e-10, 1.0, -1.954e-08, 0.0, 1.0, -2.206e-08, -0.003079, 0.6752, 0.7376, -0.003072, 0.6771, 0.7359, -0.003116, 0.6654, 0.7465, -0.003116, 0.6654, 0.7465, -0.5002, 0.6553, 0.566, -0.5002, 0.6553, 0.566, -0.5002, 0.6553, 0.566, -0.5002, 0.6553, 0.566, -0.01782, 0.6595, 0.7515, -0.01782, 0.6595, 0.7515, -0.01782, 0.6595, 0.7515, -0.01782, 0.6595, 0.7515, 0.3296, 0.673, 0.6622, 0.3296, 0.673, 0.6622, 0.3296, 0.673, 0.6622, 0.3296, 0.673, 0.6622, 1.262e-09, 1.0, -1.345e-08, 4.486e-10, 1.0, -1.705e-08, 1.474e-09, 1.0, -8.137e-09, 1.269e-09, 1.0, -1.398e-08, -1.185e-09, 1.0, -1.143e-08, -2.823e-10, 1.0, -1.817e-08, 1.608e-10, 1.0, -1.932e-08, 4.356e-10, 1.0, -1.692e-08, 3.158e-05, 0.9997, 0.02471, -0.001127, 0.9997, 0.02434, -0.001127, 0.9997, 0.02434, 3.522e-05, 0.9997, 0.02471, 3.158e-05, 0.9997, 0.02471, 3.522e-05, 0.9997, 0.02471, 0.001197, 0.9997, 0.02508, 0.001197, 0.9997, 0.02508, -0.2109, 0.9362, -0.2813, -0.2109, 0.9362, -0.2813, -0.2109, 0.9362, -0.2813, -0.001676, 0.9439, -0.3303, -0.001671, 0.95, -0.3122, -0.001671, 0.9499, -0.3126, -0.001676, 0.9439, -0.3303, 0.137, 0.989, -0.05553, 0.137, 0.989, -0.05553, 0.137, 0.989, -0.05553, 0.137, 0.989, -0.05553, -0.001738, 0.9788, 0.2047, -0.001979, 0.9839, 0.1788, -0.001979, 0.9839, 0.1788, -0.001733, 0.9787, 0.2052, 0.263, 0.9299, 0.2571, 0.263, 0.9299, 0.2571, 0.263, 0.9299, 0.2571, -0.2832, 0.959, 0.01272, -0.2832, 0.959, 0.01272, -0.2832, 0.959, 0.01272, -0.2832, 0.959, 0.01272, -2.691e-05, 0.9997, 0.0252, -2.927e-05, 0.9997, 0.02492, -2.935e-05, 0.9997, 0.02491, -2.691e-05, 0.9997, 0.0252, 0.2107, 0.9773, 0.02098, 0.2107, 0.9773, 0.02098, 0.2107, 0.9773, 0.02098, 0.2107, 0.9773, 0.02098, -0.005811, 1.0, -0.00413, -0.005804, 1.0, -0.002031, -0.005804, 1.0, -0.002031, -0.005811, 1.0, -0.004064, 0.293, 0.9561, -0.005831, 0.293, 0.9561, -0.005831, 0.293, 0.9561, -0.005831, 0.293, 0.9561, -0.005831, 0.001585, 1.0, -0.005028, 0.006617, 1.0, -0.0002123, 0.0, 1.0, 0.0, 0.0, 1.0, 0.0, 0.00467, 0.9994, -0.03478, 0.00467, 0.9994, -0.03478, 0.006822, 0.9999, -0.01071, 0.003825, 0.9998, -0.02039, -0.1316, 0.9913, -0.008223, -0.1316, 0.9913, -0.008223, -0.1316, 0.9913, -0.008223, -0.1316, 0.9913, -0.008223, 0.001287, 0.9999, -0.01367, 0.003436, 0.9999, -0.01241, 0.002905, 1.0, -0.008257, 0.002905, 1.0, -0.008257, -0.3645, 0.9312, -0.008248, -0.3208, 0.9471, -0.008388, -0.1225, 0.9924, -0.008789, -0.1225, 0.9924, -0.008789, 0.06948, 0.9976, -0.007568, 0.1873, 0.9823, -0.008225, 0.161, 0.9869, -0.008087, 0.06948, 0.9976, -0.007568, 0.0, 1.0, 0.0, -0.001296, 1.0, 0.0003805, -0.002672, 1.0, 0.00178, 0.0, 1.0, 0.0, 0.000354, 0.9999, -0.01679, 0.003593, 0.9999, -0.0131, 0.003436, 0.9999, -0.01241, 0.001287, 0.9999, -0.01367, 0.003593, 0.9999, -0.0131, 0.004989, 0.9999, -0.01151, 0.004989, 0.9999, -0.01151, 0.003436, 0.9999, -0.01241, -0.005386, 0.9674, 0.2533, -0.005386, 0.9674, 0.2533, -0.005386, 0.9674, 0.2533, -0.005386, 0.9674, 0.2533, -0.002672, 1.0, 0.00178, -0.001296, 1.0, 0.0003805, -0.002565, 1.0, 0.0001451, -0.002956, 1.0, 0.001969, -0.002046, 1.0, -0.0004619, -0.002387, 1.0, -0.0007538, -0.002565, 1.0, 0.0001451, -0.001296, 1.0, 0.0003805, -0.001671, 0.9499, -0.3126, -0.001671, 0.95, -0.3122, -0.001668, 0.9533, -0.302, -0.001668, 0.9533, -0.302, -2.935e-05, 0.9997, 0.02491, -2.927e-05, 0.9997, 0.02492, -3.17e-05, 0.9997, 0.02464, -3.17e-05, 0.9997, 0.02464, 0.00609, 0.6821, -0.7313, 0.00609, 0.6821, -0.7313, 0.005453, 0.7557, -0.6549, 0.005243, 0.7769, -0.6296, -6.234e-08, 1.0, 4.576e-09, -7.14e-08, 1.0, 4.012e-09, 0.0, 1.0, -8.028e-09, 0.0, 1.0, -3.127e-09, 0.0004746, 0.9973, 0.07298, 0.0004724, 0.9973, 0.07299, 0.0009352, 0.9977, 0.06836, 0.000805, 0.9983, 0.05884, -0.003047, 0.6835, 0.7299, -0.003047, 0.6835, 0.7299, -0.003072, 0.6771, 0.7359, -0.003079, 0.6752, 0.7376, 8.914e-10, 1.0, -1.866e-08, 1.262e-09, 1.0, -1.345e-08, 1.269e-09, 1.0, -1.398e-08, 6.861e-10, 1.0, -1.954e-08, 8.914e-10, 1.0, -1.866e-08, -8.512e-10, 1.0, -1.128e-08, 4.356e-10, 1.0, -1.692e-08, 1.262e-09, 1.0, -1.345e-08, -8.718e-10, 1.0, -1.866e-08, -1.185e-09, 1.0, -1.143e-08, 4.356e-10, 1.0, -1.692e-08, -8.512e-10, 1.0, -1.128e-08, -8.718e-10, 1.0, -1.866e-08, -6.517e-10, 1.0, -1.971e-08, -1.167e-09, 1.0, -1.527e-08, -1.185e-09, 1.0, -1.143e-08, 0.005392, 0.6857, 0.7279, 0.00539, 0.686, 0.7276, 0.002688, 0.6914, 0.7225, 0.00268, 0.6914, 0.7225, -0.0007406, 0.9984, 0.05741, -0.0008705, 0.9977, 0.06749, -0.0004405, 0.9974, 0.0726, -0.0004424, 0.9974, 0.07258, 0.0, 1.0, -2.525e-09, 0.0, 1.0, 3.167e-09, 8.763e-08, 1.0, 7.293e-09, 8.757e-08, 1.0, 7.299e-09, -0.006416, 0.8129, -0.5824, -0.006302, 0.838, -0.5456, -0.006498, 0.7915, -0.6111, -0.006498, 0.7915, -0.6111, -0.005819, 1.0, -0.006128, -0.005811, 1.0, -0.00413, -0.005811, 1.0, -0.004064, -0.005819, 1.0, -0.006128, -0.001506, 0.9734, 0.2292, -0.001738, 0.9788, 0.2047, -0.001733, 0.9787, 0.2052, -0.001506, 0.9734, 0.2292, -0.004316, 0.9999, -0.01624, -0.003883, 0.9999, -0.01527, -0.003063, 0.9999, -0.01297, -0.003694, 0.9999, -0.01453, -0.002245, 0.9999, -0.01067, -0.003694, 0.9999, -0.01453, -0.003063, 0.9999, -0.01297, -0.002245, 0.9999, -0.01067, 0.008428, 0.9951, 0.0987, 0.008428, 0.9951, 0.0987, 0.008428, 0.9951, 0.0987, 0.008428, 0.9951, 0.0987, 0.006822, 0.9999, -0.01071, 0.009225, 0.9999, -0.00436, 0.003093, 1.0, -0.001462, 0.006617, 1.0, -0.0002123, 0.003825, 0.9998, -0.02039, 0.006822, 0.9999, -0.01071, 0.006617, 1.0, -0.0002123, 0.001585, 1.0, -0.005028, 0.000344, 1.0, -0.0004386, 0.0002364, 1.0, -0.001377, 8.427e-05, 1.0, -0.001263, 0.0001004, 1.0, -0.0004595, 0.0001004, 1.0, -0.0004595, 8.427e-05, 1.0, -0.001263, -6.475e-05, 1.0, -0.001152, -0.0001508, 1.0, -0.0004522, 0.0001013, 1.0, 0.0003563, 0.0004499, 1.0, 0.0004855, 0.000344, 1.0, -0.0004386, 0.0001004, 1.0, -0.0004595, -0.0002349, 1.0, 0.0002318, 0.0001013, 1.0, 0.0003563, 0.0001004, 1.0, -0.0004595, -0.0001508, 1.0, -0.0004522, -0.272, 0.9526, 0.1365, -0.272, 0.9526, 0.1365, -0.272, 0.9526, 0.1365, -0.2789, 0.96, 0.02599, -0.2789, 0.96, 0.02599, -0.2789, 0.96, 0.02599, -0.2789, 0.96, 0.02599, -0.03403, 0.9516, 0.3056, -0.03403, 0.9516, 0.3056, -0.03403, 0.9516, 0.3056, -0.03403, 0.9516, 0.3056, 0.1107, 0.9215, 0.3722, 0.1107, 0.9215, 0.3722, 0.1107, 0.9215, 0.3722, 0.2857, 0.9438, 0.1661, 0.2857, 0.9438, 0.1661, 0.2857, 0.9438, 0.1661, 0.0363, 0.9283, 0.3701, 0.0363, 0.9283, 0.3701, 0.0363, 0.9283, 0.3701, 0.0363, 0.9283, 0.3701, 0.3035, 0.9528, 0.004743, 0.3035, 0.9528, 0.004743, 0.3035, 0.9528, 0.004743, 0.3035, 0.9528, 0.004743, -0.01644, 0.8795, -0.4757, -0.01644, 0.8795, -0.4757, -0.01644, 0.8795, -0.4757, -0.01644, 0.8795, -0.4757, -0.2281, 0.9735, -0.01747, -0.2281, 0.9735, -0.01747, -0.2281, 0.9735, -0.01747, -0.2281, 0.9735, -0.01747, -0.2284, 0.8542, -0.467, -0.2284, 0.8542, -0.467, -0.2284, 0.8542, -0.467, 0.0171, 0.9395, -0.3421, 0.0171, 0.9395, -0.3421, 0.0171, 0.9395, -0.3421, 0.0171, 0.9395, -0.3421, 0.2158, 0.9764, -0.004461, 0.2158, 0.9764, -0.004461, 0.2158, 0.9764, -0.004461, 0.2158, 0.9764, -0.004461, -0.1164, 0.9932, 0.009304, -0.1164, 0.9932, 0.009304, -0.1164, 0.9932, 0.009304, -0.1164, 0.9932, 0.009304, -0.09034, 0.9959, 0.002977, -0.09034, 0.9959, 0.002977, -0.09034, 0.9959, 0.002977, -0.09034, 0.9959, 0.002977, 0.004985, 0.9967, -0.08108, 0.004985, 0.9967, -0.08108, 0.004985, 0.9967, -0.08108, 0.004985, 0.9967, -0.08108, 0.002085, 0.9954, -0.09571, 0.002085, 0.9954, -0.09571, 0.002085, 0.9954, -0.09571, 0.002085, 0.9954, -0.09571, 0.08367, 0.9964, -0.01024, 0.08367, 0.9964, -0.01024, 0.08367, 0.9964, -0.01024, 0.08367, 0.9964, -0.01024, 0.1034, 0.9946, 0.01269, 0.1034, 0.9946, 0.01269, 0.1034, 0.9946, 0.01269, 0.1034, 0.9946, 0.01269, 0.0006812, 0.9222, 0.3866, -7.589e-05, 0.9229, 0.385, -7.589e-05, 0.9229, 0.385, 0.0006755, 0.9222, 0.3866, 0.001425, 0.9216, 0.3882, 0.0006812, 0.9222, 0.3866, 0.0006755, 0.9222, 0.3866, 0.001425, 0.9216, 0.3882, 0.1389, 0.9902, 0.0133, 0.1389, 0.9902, 0.0133, 0.1389, 0.9902, 0.0133, 0.1389, 0.9902, 0.0133, 0.1326, 0.991, -0.01591, 0.1326, 0.991, -0.01591, 0.1326, 0.991, -0.01591, 0.1326, 0.991, -0.01591, 0.01358, 0.9902, -0.1391, 0.01358, 0.9902, -0.1391, 0.01358, 0.9902, -0.1391, 0.01358, 0.9902, -0.1391, -0.01136, 0.9881, -0.1533, -0.01136, 0.9881, -0.1533, -0.01136, 0.9881, -0.1533, -0.01136, 0.9881, -0.1533, -0.1603, 0.9871, -0.005352, -0.1603, 0.9871, -0.005352, -0.1603, 0.9871, -0.005352, -0.1603, 0.9871, -0.005352, -0.1545, 0.988, 0.008758, -0.1545, 0.988, 0.008758, -0.1545, 0.988, 0.008758, -0.1545, 0.988, 0.008758, 0.01494, 0.9888, 0.1488, 0.01494, 0.9888, 0.1488, 0.01494, 0.9888, 0.1488, 0.01494, 0.9888, 0.1488, -0.01774, 0.9879, 0.154, -0.01774, 0.9879, 0.154, -0.01774, 0.9879, 0.154, -0.01774, 0.9879, 0.154, -2.743e-07, 1.0, -0.007562, -2.571e-08, 1.0, -0.007562, -5.799e-07, 1.0, -0.007562, -4.937e-07, 1.0, -0.007562, -2.571e-08, 1.0, -0.007562, 7.809e-08, 1.0, -0.007562, -5.51e-07, 1.0, -0.007562, -5.799e-07, 1.0, -0.007562, 7.809e-08, 1.0, -0.007562, -6.517e-07, 1.0, -0.007562, -3.729e-07, 1.0, -0.007562, -5.51e-07, 1.0, -0.007562, -6.517e-07, 1.0, -0.007562, -2.743e-07, 1.0, -0.007562, -4.937e-07, 1.0, -0.007562, -3.729e-07, 1.0, -0.007562, -2.571e-08, 1.0, -0.007562, -1.439e-08, 1.0, -0.007562, -3.438e-07, 1.0, -0.007562, 1.237e-06, 1.0, -0.007562, -1.439e-08, 1.0, -0.007562, -5.01e-08, 1.0, -0.007562, -2.422e-07, 1.0, -0.007561, -3.438e-07, 1.0, -0.007562, -5.01e-08, 1.0, -0.007562, 7.809e-08, 1.0, -0.007562, 1.198e-06, 1.0, -0.007562, -2.422e-07, 1.0, -0.007561, 7.809e-08, 1.0, -0.007562, -2.571e-08, 1.0, -0.007562, 1.237e-06, 1.0, -0.007562, 1.198e-06, 1.0, -0.007562, -1.439e-08, 1.0, -0.007562, 6.137e-07, 1.0, -0.007562, 1.016e-06, 1.0, -0.007562, 7.076e-07, 1.0, -0.007562, 6.137e-07, 1.0, -0.007562, 1.096e-06, 1.0, -0.007562, 8.778e-07, 1.0, -0.007562, 1.016e-06, 1.0, -0.007562, 1.096e-06, 1.0, -0.007562, -5.01e-08, 1.0, -0.007562, 5.568e-07, 1.0, -0.007563, 8.778e-07, 1.0, -0.007562, -5.01e-08, 1.0, -0.007562, -1.439e-08, 1.0, -0.007562, 7.076e-07, 1.0, -0.007562, 5.568e-07, 1.0, -0.007563, -6.517e-07, 1.0, -0.007562, 7.809e-08, 1.0, -0.007562, -1.509e-06, 1.0, -0.007562, -7.757e-07, 1.0, -0.007563, 7.809e-08, 1.0, -0.007562, -2.118e-08, 1.0, -0.007562, -1.601e-06, 1.0, -0.007563, -1.509e-06, 1.0, -0.007562, -2.118e-08, 1.0, -0.007562, -5.133e-07, 1.0, -0.007563, -1.026e-06, 1.0, -0.007563, -1.601e-06, 1.0, -0.007563, -5.133e-07, 1.0, -0.007563, -6.517e-07, 1.0, -0.007562, -7.757e-07, 1.0, -0.007563, -1.026e-06, 1.0, -0.007563, 7.809e-08, 1.0, -0.007562, -5.01e-08, 1.0, -0.007562, -1.284e-06, 1.0, -0.007564, 1.461e-06, 1.0, -0.007564, -5.01e-08, 1.0, -0.007562, 8.21e-08, 1.0, -0.007562, -1.216e-06, 1.0, -0.007562, -1.284e-06, 1.0, -0.007564, 8.21e-08, 1.0, -0.007562, -2.118e-08, 1.0, -0.007562, 1.544e-06, 1.0, -0.007562, -1.216e-06, 1.0, -0.007562, -2.118e-08, 1.0, -0.007562, 7.809e-08, 1.0, -0.007562, 1.461e-06, 1.0, -0.007564, 1.544e-06, 1.0, -0.007562, -5.01e-08, 1.0, -0.007562, 1.096e-06, 1.0, -0.007562, 1.58e-06, 1.0, -0.007562, 1.145e-06, 1.0, -0.007562, 1.096e-06, 1.0, -0.007562, 1.026e-06, 1.0, -0.007562, 1.653e-06, 1.0, -0.007563, 1.58e-06, 1.0, -0.007562, 1.026e-06, 1.0, -0.007562, 8.21e-08, 1.0, -0.007562, 1.21e-06, 1.0, -0.007563, 1.653e-06, 1.0, -0.007563, 8.21e-08, 1.0, -0.007562, -5.01e-08, 1.0, -0.007562, 1.145e-06, 1.0, -0.007562, 1.21e-06, 1.0, -0.007563, -5.133e-07, 1.0, -0.007563, -2.118e-08, 1.0, -0.007562, -6.609e-07, 1.0, -0.007562, -1.186e-07, 1.0, -0.007561, -2.118e-08, 1.0, -0.007562, 7.813e-09, 1.0, -0.007562, -7.214e-07, 1.0, -0.007562, -6.609e-07, 1.0, -0.007562, 7.813e-09, 1.0, -0.007562, -1.285e-07, 1.0, -0.007562, -1.999e-07, 1.0, -0.007562, -7.214e-07, 1.0, -0.007562, -1.285e-07, 1.0, -0.007562, -5.133e-07, 1.0, -0.007563, -1.186e-07, 1.0, -0.007561, -1.999e-07, 1.0, -0.007562, -2.118e-08, 1.0, -0.007562, 8.21e-08, 1.0, -0.007562, -4.555e-07, 1.0, -0.007563, 5.33e-07, 1.0, -0.007563, 8.21e-08, 1.0, -0.007562, -2.472e-08, 1.0, -0.007562, -4.637e-07, 1.0, -0.007562, -4.555e-07, 1.0, -0.007563, -2.472e-08, 1.0, -0.007562, 7.813e-09, 1.0, -0.007562, 5.636e-07, 1.0, -0.007562, -4.637e-07, 1.0, -0.007562, 7.813e-09, 1.0, -0.007562, -2.118e-08, 1.0, -0.007562, 5.33e-07, 1.0, -0.007563, 5.636e-07, 1.0, -0.007562, 8.21e-08, 1.0, -0.007562, 1.026e-06, 1.0, -0.007562, 5.448e-07, 1.0, -0.007562, 9.12e-07, 1.0, -0.007562, 1.026e-06, 1.0, -0.007562, 3.146e-07, 1.0, -0.007562, 4.534e-07, 1.0, -0.007562, 5.448e-07, 1.0, -0.007562, 3.146e-07, 1.0, -0.007562, -2.472e-08, 1.0, -0.007562, 9.489e-07, 1.0, -0.007562, 4.534e-07, 1.0, -0.007562, -2.472e-08, 1.0, -0.007562, 8.21e-08, 1.0, -0.007562, 9.12e-07, 1.0, -0.007562, 9.489e-07, 1.0, -0.007562, 0.02875, 0.5997, -0.7997, 0.02875, 0.5997, -0.7997, 0.02875, 0.5997, -0.7997, 0.02875, 0.5997, -0.7997, -0.6793, 0.7339, 0.006721, -0.6793, 0.7339, 0.006721, -0.6793, 0.7339, 0.006721, -0.6793, 0.7339, 0.006721, -0.02164, 0.6167, 0.7869, -0.02164, 0.6167, 0.7869, -0.02164, 0.6167, 0.7869, -0.02164, 0.6167, 0.7869, 0.6792, 0.7337, -0.01747, 0.6792, 0.7337, -0.01747, 0.6792, 0.7337, -0.01747, 0.6792, 0.7337, -0.01747, 0.0, 0.5992, -0.8006, 0.0, 0.5992, -0.8006, 0.0, 0.5992, -0.8006, 0.0, 0.5992, -0.8006, -0.7231, 0.6905, 0.02099, -0.7231, 0.6905, 0.02099, -0.7231, 0.6905, 0.02099, -0.7231, 0.6905, 0.02099, 0.06591, 0.5709, 0.8184, 0.06591, 0.5709, 0.8184, 0.06591, 0.5709, 0.8184, 0.06591, 0.5709, 0.8184, 0.7171, 0.6967, -0.01826, 0.7171, 0.6967, -0.01826, 0.7171, 0.6967, -0.01826, 0.7171, 0.6967, -0.01826, 0.0, 0.5743, -0.8186, 0.0, 0.5743, -0.8186, 0.0, 0.5743, -0.8186, 0.0, 0.5743, -0.8186, -0.7306, 0.6827, -0.005164, -0.7306, 0.6827, -0.005164, -0.7306, 0.6827, -0.005164, -0.7306, 0.6827, -0.005164, -0.04191, 0.5601, 0.8274, -0.04191, 0.5601, 0.8274, -0.04191, 0.5601, 0.8274, -0.04191, 0.5601, 0.8274, 0.7397, 0.6721, -0.03199, 0.7397, 0.6721, -0.03199, 0.7397, 0.6721, -0.03199, 0.7397, 0.6721, -0.03199, 0.02387, 0.4844, -0.8745, 0.02387, 0.4844, -0.8745, 0.02387, 0.4844, -0.8745, 0.02387, 0.4844, -0.8745, -0.796, 0.605, -0.01784, -0.796, 0.605, -0.01784, -0.796, 0.605, -0.01784, -0.796, 0.605, -0.01784, 0.1287, 0.4315, 0.8929, 0.1287, 0.4315, 0.8929, 0.1287, 0.4315, 0.8929, 0.1287, 0.4315, 0.8929, 0.7924, 0.6099, -0.004674, 0.7924, 0.6099, -0.004674, 0.7924, 0.6099, -0.004674, 0.7924, 0.6099, -0.004674, -0.06532, 0.5698, -0.8192, -0.06532, 0.5698, -0.8192, -0.06532, 0.5698, -0.8192, -0.06532, 0.5698, -0.8192, -0.6991, 0.7142, -0.03465, -0.6991, 0.7142, -0.03465, -0.6991, 0.7142, -0.03465, -0.6991, 0.7142, -0.03465, 0.0, 0.6263, 0.7796, 0.0, 0.6263, 0.7796, 0.0, 0.6263, 0.7796, 0.0, 0.6263, 0.7796, 0.6922, 0.7217, 0.006189, 0.6922, 0.7217, 0.006189, 0.6922, 0.7217, 0.006189, 0.6922, 0.7217, 0.006189, 0.03408, 0.7306, -0.682, 0.03408, 0.7306, -0.682, 0.03408, 0.7306, -0.682, 0.03408, 0.7306, -0.682, -0.5587, 0.8293, 0.002625, -0.5587, 0.8293, 0.002625, -0.5587, 0.8293, 0.002625, -0.5587, 0.8293, 0.002625, 0.04416, 0.7345, 0.6771, 0.04416, 0.7345, 0.6771, 0.04416, 0.7345, 0.6771, 0.04416, 0.7345, 0.6771, 0.5648, 0.825, 0.01723, 0.5648, 0.825, 0.01723, 0.5648, 0.825, 0.01723, 0.5648, 0.825, 0.01723, -0.1118, 0.6121, -0.7828, -0.1118, 0.6121, -0.7828, -0.1118, 0.6121, -0.7828, -0.1118, 0.6121, -0.7828, -0.6778, 0.7352, -0.00556, -0.6778, 0.7352, -0.00556, -0.6778, 0.7352, -0.00556, -0.6778, 0.7352, -0.00556, 0.0, 0.694, 0.72, 0.0, 0.694, 0.72, 0.0, 0.694, 0.72, 0.0, 0.694, 0.72, 0.6779, 0.7351, -0.005523, 0.6779, 0.7351, -0.005523, 0.6779, 0.7351, -0.005523, 0.6779, 0.7351, -0.005523, 0.0, 0.521, -0.8535, 0.0, 0.521, -0.8535, 0.0, 0.521, -0.8535, 0.0, 0.521, -0.8535, -0.7628, 0.6466, -0.00489, -0.7628, 0.6466, -0.00489, -0.7628, 0.6466, -0.00489, -0.7628, 0.6466, -0.00489, 0.0, 0.5337, 0.8457, 0.0, 0.5337, 0.8457, 0.0, 0.5337, 0.8457, 0.0, 0.5337, 0.8457, 0.7625, 0.6469, -0.004892, 0.7625, 0.6469, -0.004892, 0.7625, 0.6469, -0.004892, 0.7625, 0.6469, -0.004892, -0.05429, 0.5358, -0.8426, -0.05429, 0.5358, -0.8426, -0.05429, 0.5358, -0.8426, -0.05429, 0.5358, -0.8426, -0.7231, 0.6904, -0.01894, -0.7231, 0.6904, -0.01894, -0.7231, 0.6904, -0.01894, -0.7231, 0.6904, -0.01894, 0.0, 0.5846, 0.8114, 0.0, 0.5846, 0.8114, 0.0, 0.5846, 0.8114, 0.0, 0.5846, 0.8114, 0.7182, 0.6958, -0.005263, 0.7182, 0.6958, -0.005263, 0.7182, 0.6958, -0.005263, 0.7182, 0.6958, -0.005263, 0.04019, 0.884, 0.4658, 0.04019, 0.884, 0.4658, 0.04019, 0.884, 0.4658, 0.04019, 0.884, 0.4658, -0.4964, 0.8681, -0.00238, -0.4965, 0.868, -0.002763, -0.4976, 0.8674, -0.006126, -0.4964, 0.8681, -0.00238, 0.0, 0.888, 0.4598, 0.0, 0.888, 0.4598, 0.0, 0.888, 0.4598, 0.0, 0.888, 0.4598, 0.0, 0.888, 0.4598, 0.0, 0.888, 0.4598, 0.0, 0.888, 0.4598, 0.0, 0.888, 0.4598, 0.5183, 0.8551, -0.006989, 0.5182, 0.8552, -0.006468, 0.5182, 0.8552, -0.006468, 0.5195, 0.8544, -0.01112, -0.4965, 0.868, -0.002763, -0.4977, 0.8673, -0.006549, -0.4977, 0.8673, -0.006564, -0.4976, 0.8674, -0.006126, 0.5196, 0.8543, -0.01164, 0.5183, 0.8551, -0.006989, 0.5195, 0.8544, -0.01112, 0.5196, 0.8543, -0.01164, -0.4977, 0.8673, -0.006549, -0.4977, 0.8673, -0.006601, -0.4977, 0.8673, -0.006601, -0.4977, 0.8673, -0.006564, 0.5354, 0.8436, 0.04175, 0.5354, 0.8436, 0.04175, 0.5354, 0.8436, 0.04175, 0.5354, 0.8436, 0.04175, 0.0, 0.8928, -0.4505, 0.0, 0.8928, -0.4505, 0.0, 0.8928, -0.4505, 0.0, 0.8928, -0.4505, 0.0, 0.8928, -0.4505, 0.0, 0.8928, -0.4505, 0.0, 0.8928, -0.4505, 0.0, 0.8928, -0.4505, 0.0, 0.8928, -0.4505, 0.0, 0.8928, -0.4505, 0.0, 0.8928, -0.4505, 0.0, 0.8928, -0.4505])] * 3)])

# ---- objects
ob_sm_env_sidewalk_straight_04_sf = bpy.data.objects.new('SM_Env_Sidewalk_Straight_04_SF', me_mesh)

# ---- transforms, parenting, visibility, modifiers, constraints
ob_sm_env_sidewalk_straight_04_sf.location = (0.0, 0.0, 0.0)
ob_sm_env_sidewalk_straight_04_sf.rotation_euler = (1.571, -0.0, 0.0)
ob_sm_env_sidewalk_straight_04_sf.scale = (0.01, 0.01, 0.01)
ob_sm_env_sidewalk_straight_04_sf.color = (0.8, 0.8, 0.8, 1.0)

# ---- collection membership
scene.collection.objects.link(ob_sm_env_sidewalk_straight_04_sf)

# ---- scene / render settings (as saved in the file)
scene.frame_start = 1; scene.frame_end = 250; scene.frame_set(1)
scene.render.engine = 'BLENDER_EEVEE_NEXT'
scene.cycles.sampling_pattern = 'TABULATED_SOBOL'
scene.view_settings.view_transform = 'Filmic'
bpy.context.view_layer.update()

# ---- added for rendering (the .blend has no active camera and no usable light): camera, sun
cam_auto = bpy.data.cameras.new('AutoCamera')
cam_auto.lens = 50.0
cam_auto.sensor_width = 36.0
cam_auto.clip_end = 1000.0
ob_auto_camera = bpy.data.objects.new('AutoCamera', cam_auto)
scene.collection.objects.link(ob_auto_camera)
ob_auto_camera.location = (9.04358, -5.35229, 5.23512)
ob_auto_camera.rotation_euler = (1.09748, -7.21219e-08, 0.694738)
scene.camera = ob_auto_camera
light_auto_sun = bpy.data.lights.new('AutoSun', 'SUN')
light_auto_sun.energy = 3.0
light_auto_sun.angle = 0.0523599
ob_auto_sun = bpy.data.objects.new('AutoSun', light_auto_sun)
scene.collection.objects.link(ob_auto_sun)
ob_auto_sun.rotation_euler = (0.872665, 0.174533, 0.523599)
bpy.context.view_layer.update()
